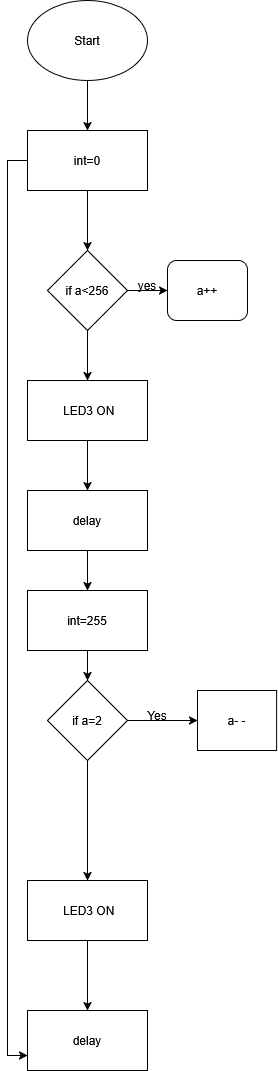

The diagram above was exported from draw.io. Its source (the exported page's mxGraphModel, read from the mxfile embedded in the PNG):
<mxGraphModel dx="1426" dy="787" grid="1" gridSize="10" guides="1" tooltips="1" connect="1" arrows="1" fold="1" page="1" pageScale="1" pageWidth="850" pageHeight="1100" math="0" shadow="0">
  <root>
    <mxCell id="0" />
    <mxCell id="1" parent="0" />
    <mxCell id="K-VUqrmuAkH4WdEN3j-y-2" edge="1" parent="1" source="K-VUqrmuAkH4WdEN3j-y-1" style="edgeStyle=orthogonalEdgeStyle;rounded=0;orthogonalLoop=1;jettySize=auto;html=1;exitX=0.5;exitY=1;exitDx=0;exitDy=0;" target="K-VUqrmuAkH4WdEN3j-y-3">
      <mxGeometry relative="1" as="geometry">
        <mxPoint x="380" y="190" as="targetPoint" />
      </mxGeometry>
    </mxCell>
    <mxCell id="K-VUqrmuAkH4WdEN3j-y-1" parent="1" style="ellipse;whiteSpace=wrap;html=1;" value="Start" vertex="1">
      <mxGeometry height="80" width="120" x="320" y="40" as="geometry" />
    </mxCell>
    <mxCell id="K-VUqrmuAkH4WdEN3j-y-4" edge="1" parent="1" source="K-VUqrmuAkH4WdEN3j-y-3" style="edgeStyle=orthogonalEdgeStyle;rounded=0;orthogonalLoop=1;jettySize=auto;html=1;exitX=0.5;exitY=1;exitDx=0;exitDy=0;">
      <mxGeometry relative="1" as="geometry">
        <mxPoint x="380" y="290" as="targetPoint" />
      </mxGeometry>
    </mxCell>
    <mxCell id="x8DFphIrw08O5u9N3FLP-10" edge="1" parent="1" source="K-VUqrmuAkH4WdEN3j-y-3" style="edgeStyle=orthogonalEdgeStyle;rounded=0;orthogonalLoop=1;jettySize=auto;html=1;exitX=0;exitY=0.5;exitDx=0;exitDy=0;entryX=0;entryY=0.75;entryDx=0;entryDy=0;" target="x8DFphIrw08O5u9N3FLP-6">
      <mxGeometry relative="1" as="geometry" />
    </mxCell>
    <mxCell id="K-VUqrmuAkH4WdEN3j-y-3" parent="1" style="rounded=0;whiteSpace=wrap;html=1;" value="int=0" vertex="1">
      <mxGeometry height="60" width="120" x="320" y="170" as="geometry" />
    </mxCell>
    <mxCell id="K-VUqrmuAkH4WdEN3j-y-6" edge="1" parent="1" source="K-VUqrmuAkH4WdEN3j-y-5" style="edgeStyle=orthogonalEdgeStyle;rounded=0;orthogonalLoop=1;jettySize=auto;html=1;exitX=1;exitY=0.5;exitDx=0;exitDy=0;">
      <mxGeometry relative="1" as="geometry">
        <mxPoint x="460" y="330" as="targetPoint" />
      </mxGeometry>
    </mxCell>
    <mxCell id="K-VUqrmuAkH4WdEN3j-y-9" edge="1" parent="1" source="K-VUqrmuAkH4WdEN3j-y-5" style="edgeStyle=orthogonalEdgeStyle;rounded=0;orthogonalLoop=1;jettySize=auto;html=1;exitX=0.5;exitY=1;exitDx=0;exitDy=0;">
      <mxGeometry relative="1" as="geometry">
        <mxPoint x="380" y="420" as="targetPoint" />
      </mxGeometry>
    </mxCell>
    <mxCell id="K-VUqrmuAkH4WdEN3j-y-5" parent="1" style="rhombus;whiteSpace=wrap;html=1;" value="if a&amp;lt;256" vertex="1">
      <mxGeometry height="80" width="80" x="340" y="290" as="geometry" />
    </mxCell>
    <mxCell id="K-VUqrmuAkH4WdEN3j-y-7" parent="1" style="rounded=1;whiteSpace=wrap;html=1;" value="a++" vertex="1">
      <mxGeometry height="60" width="80" x="460" y="300" as="geometry" />
    </mxCell>
    <mxCell id="K-VUqrmuAkH4WdEN3j-y-11" edge="1" parent="1" source="K-VUqrmuAkH4WdEN3j-y-10" style="edgeStyle=orthogonalEdgeStyle;rounded=0;orthogonalLoop=1;jettySize=auto;html=1;exitX=0.5;exitY=1;exitDx=0;exitDy=0;">
      <mxGeometry relative="1" as="geometry">
        <mxPoint x="380" y="530" as="targetPoint" />
      </mxGeometry>
    </mxCell>
    <mxCell id="K-VUqrmuAkH4WdEN3j-y-10" parent="1" style="rounded=0;whiteSpace=wrap;html=1;" value="&amp;nbsp;LED3 ON" vertex="1">
      <mxGeometry height="60" width="120" x="320" y="420" as="geometry" />
    </mxCell>
    <mxCell id="K-VUqrmuAkH4WdEN3j-y-13" edge="1" parent="1" source="K-VUqrmuAkH4WdEN3j-y-12" style="edgeStyle=orthogonalEdgeStyle;rounded=0;orthogonalLoop=1;jettySize=auto;html=1;exitX=0.5;exitY=1;exitDx=0;exitDy=0;">
      <mxGeometry relative="1" as="geometry">
        <mxPoint x="380" y="630" as="targetPoint" />
      </mxGeometry>
    </mxCell>
    <mxCell id="K-VUqrmuAkH4WdEN3j-y-12" parent="1" style="rounded=0;whiteSpace=wrap;html=1;" value="delay" vertex="1">
      <mxGeometry height="60" width="120" x="320" y="530" as="geometry" />
    </mxCell>
    <mxCell id="K-VUqrmuAkH4WdEN3j-y-26" edge="1" parent="1" source="K-VUqrmuAkH4WdEN3j-y-17" style="edgeStyle=orthogonalEdgeStyle;rounded=0;orthogonalLoop=1;jettySize=auto;html=1;exitX=0.5;exitY=1;exitDx=0;exitDy=0;">
      <mxGeometry relative="1" as="geometry">
        <mxPoint x="380" y="920" as="targetPoint" />
      </mxGeometry>
    </mxCell>
    <mxCell id="x8DFphIrw08O5u9N3FLP-3" edge="1" parent="1" source="K-VUqrmuAkH4WdEN3j-y-17" style="edgeStyle=orthogonalEdgeStyle;rounded=0;orthogonalLoop=1;jettySize=auto;html=1;exitX=1;exitY=0.5;exitDx=0;exitDy=0;entryX=0;entryY=0.5;entryDx=0;entryDy=0;" target="K-VUqrmuAkH4WdEN3j-y-22">
      <mxGeometry relative="1" as="geometry" />
    </mxCell>
    <mxCell id="K-VUqrmuAkH4WdEN3j-y-17" parent="1" style="rhombus;whiteSpace=wrap;html=1;" value="if a=2" vertex="1">
      <mxGeometry height="80" width="80" x="340" y="720" as="geometry" />
    </mxCell>
    <mxCell id="K-VUqrmuAkH4WdEN3j-y-19" parent="1" style="text;html=1;whiteSpace=wrap;strokeColor=none;fillColor=none;align=center;verticalAlign=middle;rounded=0;autosize=1;resizable=0;" value="yes" vertex="1">
      <mxGeometry height="30" width="40" x="420" y="310" as="geometry" />
    </mxCell>
    <mxCell id="K-VUqrmuAkH4WdEN3j-y-22" parent="1" style="rounded=0;whiteSpace=wrap;html=1;" value="a- -" vertex="1">
      <mxGeometry height="60" width="79.13" x="490" y="730" as="geometry" />
    </mxCell>
    <mxCell id="x8DFphIrw08O5u9N3FLP-8" edge="1" parent="1" source="K-VUqrmuAkH4WdEN3j-y-27" style="edgeStyle=orthogonalEdgeStyle;rounded=0;orthogonalLoop=1;jettySize=auto;html=1;exitX=0.5;exitY=1;exitDx=0;exitDy=0;entryX=0.5;entryY=0;entryDx=0;entryDy=0;" target="x8DFphIrw08O5u9N3FLP-6">
      <mxGeometry relative="1" as="geometry" />
    </mxCell>
    <mxCell id="K-VUqrmuAkH4WdEN3j-y-27" parent="1" style="rounded=0;whiteSpace=wrap;html=1;" value="&amp;nbsp;LED3 ON" vertex="1">
      <mxGeometry height="60" width="120" x="320" y="920" as="geometry" />
    </mxCell>
    <mxCell id="x8DFphIrw08O5u9N3FLP-2" edge="1" parent="1" source="x8DFphIrw08O5u9N3FLP-1" style="edgeStyle=orthogonalEdgeStyle;rounded=0;orthogonalLoop=1;jettySize=auto;html=1;exitX=0.5;exitY=1;exitDx=0;exitDy=0;entryX=0.5;entryY=0;entryDx=0;entryDy=0;" target="K-VUqrmuAkH4WdEN3j-y-17">
      <mxGeometry relative="1" as="geometry" />
    </mxCell>
    <mxCell id="x8DFphIrw08O5u9N3FLP-1" parent="1" style="rounded=0;whiteSpace=wrap;html=1;" value="int=255" vertex="1">
      <mxGeometry height="60" width="120" x="320" y="630" as="geometry" />
    </mxCell>
    <mxCell id="x8DFphIrw08O5u9N3FLP-5" parent="1" style="text;html=1;whiteSpace=wrap;strokeColor=none;fillColor=none;align=center;verticalAlign=middle;rounded=0;autosize=1;resizable=0;" value="Yes" vertex="1">
      <mxGeometry height="30" width="40" x="430" y="740" as="geometry" />
    </mxCell>
    <mxCell id="x8DFphIrw08O5u9N3FLP-6" parent="1" style="rounded=0;whiteSpace=wrap;html=1;" value="delay" vertex="1">
      <mxGeometry height="60" width="120" x="320" y="1050" as="geometry" />
    </mxCell>
  </root>
</mxGraphModel>